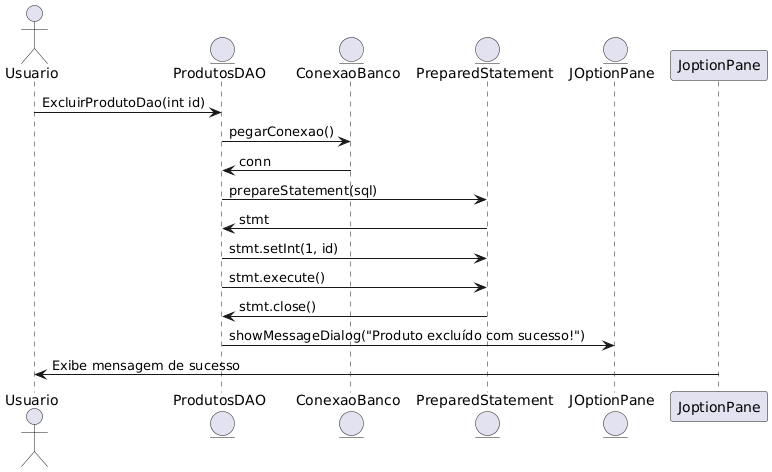

The diagram above was rendered by PlantUML. Its source (embedded in the PNG):
@startuml
actor Usuario
entity "ProdutosDAO" as DAO
entity "ConexaoBanco" as Conexao
entity "PreparedStatement" as PreparedStatement
entity "JOptionPane" as JOptionPane

Usuario -> DAO : ExcluirProdutoDao(int id)
DAO -> Conexao : pegarConexao()
Conexao -> DAO : conn
DAO -> PreparedStatement : prepareStatement(sql)
PreparedStatement -> DAO : stmt
DAO -> PreparedStatement : stmt.setInt(1, id)
DAO -> PreparedStatement : stmt.execute()
PreparedStatement -> DAO : stmt.close()
DAO -> JOptionPane : showMessageDialog("Produto excluído com sucesso!")
JoptionPane -> Usuario : Exibe mensagem de sucesso
@enduml